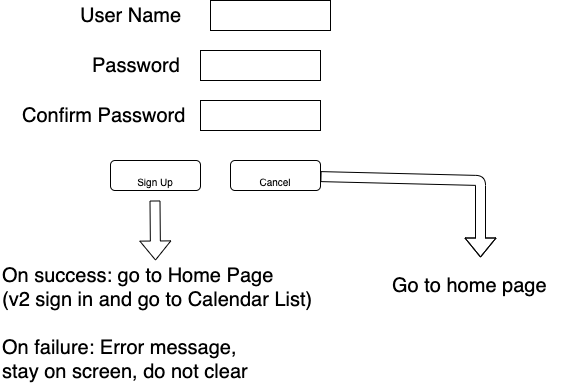

The diagram above was exported from draw.io. Its source (the exported page's mxGraphModel, read from the mxfile embedded in the PNG):
<mxGraphModel dx="946" dy="625" grid="1" gridSize="10" guides="1" tooltips="1" connect="1" arrows="1" fold="1" page="1" pageScale="1" pageWidth="850" pageHeight="1100" math="0" shadow="0">
  <root>
    <mxCell id="0" />
    <mxCell id="1" parent="0" />
    <mxCell id="xniOThQIis4SbMdHe_oR-2" value="" style="rounded=0;whiteSpace=wrap;html=1;" parent="1" vertex="1">
      <mxGeometry x="290" y="20" width="120" height="30" as="geometry" />
    </mxCell>
    <mxCell id="xniOThQIis4SbMdHe_oR-3" value="User Name" style="text;html=1;align=center;verticalAlign=middle;resizable=0;points=[];autosize=1;fontSize=20;" parent="1" vertex="1">
      <mxGeometry x="150" y="20" width="120" height="30" as="geometry" />
    </mxCell>
    <mxCell id="xniOThQIis4SbMdHe_oR-4" value="" style="rounded=0;whiteSpace=wrap;html=1;" parent="1" vertex="1">
      <mxGeometry x="280" y="70" width="120" height="30" as="geometry" />
    </mxCell>
    <mxCell id="xniOThQIis4SbMdHe_oR-5" value="Password" style="text;html=1;align=left;verticalAlign=middle;resizable=0;points=[];autosize=1;fontSize=20;" parent="1" vertex="1">
      <mxGeometry x="170" y="70" width="100" height="30" as="geometry" />
    </mxCell>
    <mxCell id="xniOThQIis4SbMdHe_oR-9" value="&lt;font size=&quot;1&quot;&gt;Sign Up&lt;/font&gt;" style="rounded=1;whiteSpace=wrap;html=1;strokeColor=#000000;fontSize=30;" parent="1" vertex="1">
      <mxGeometry x="190" y="180" width="90" height="30" as="geometry" />
    </mxCell>
    <mxCell id="xniOThQIis4SbMdHe_oR-10" value="&lt;font size=&quot;1&quot;&gt;Cancel&lt;/font&gt;" style="rounded=1;whiteSpace=wrap;html=1;strokeColor=#000000;fontSize=30;" parent="1" vertex="1">
      <mxGeometry x="310" y="180" width="90" height="30" as="geometry" />
    </mxCell>
    <mxCell id="xniOThQIis4SbMdHe_oR-11" value="" style="shape=flexArrow;endArrow=classic;html=1;fontSize=20;" parent="1" edge="1">
      <mxGeometry width="50" height="50" relative="1" as="geometry">
        <mxPoint x="234.5" y="220" as="sourcePoint" />
        <mxPoint x="235" y="280" as="targetPoint" />
      </mxGeometry>
    </mxCell>
    <mxCell id="xniOThQIis4SbMdHe_oR-12" value="" style="shape=flexArrow;endArrow=classic;html=1;fontSize=20;" parent="1" source="xniOThQIis4SbMdHe_oR-10" edge="1">
      <mxGeometry width="50" height="50" relative="1" as="geometry">
        <mxPoint x="349.5" y="220" as="sourcePoint" />
        <mxPoint x="560" y="277" as="targetPoint" />
        <Array as="points">
          <mxPoint x="560" y="200" />
        </Array>
      </mxGeometry>
    </mxCell>
    <mxCell id="xniOThQIis4SbMdHe_oR-13" value="On success: go to Home Page&lt;br&gt;(v2 sign in and go to Calendar List)&lt;br&gt;&lt;div&gt;&lt;span&gt;&lt;br&gt;&lt;/span&gt;&lt;/div&gt;&lt;div&gt;&lt;span&gt;On failure: Error message,&lt;/span&gt;&lt;/div&gt;&lt;div&gt;&lt;span&gt;stay on screen, do not clear&lt;/span&gt;&lt;/div&gt;" style="text;html=1;align=left;verticalAlign=middle;resizable=0;points=[];autosize=1;fontSize=20;" parent="1" vertex="1">
      <mxGeometry x="80" y="278" width="330" height="130" as="geometry" />
    </mxCell>
    <mxCell id="xniOThQIis4SbMdHe_oR-14" value="Go to home page" style="text;html=1;align=left;verticalAlign=middle;resizable=0;points=[];autosize=1;fontSize=20;" parent="1" vertex="1">
      <mxGeometry x="470" y="290" width="170" height="30" as="geometry" />
    </mxCell>
    <mxCell id="kSbkuhOXPo5o1DNpL99q-1" value="" style="rounded=0;whiteSpace=wrap;html=1;" parent="1" vertex="1">
      <mxGeometry x="280" y="120" width="120" height="30" as="geometry" />
    </mxCell>
    <mxCell id="kSbkuhOXPo5o1DNpL99q-2" value="Confirm Password" style="text;html=1;align=left;verticalAlign=middle;resizable=0;points=[];autosize=1;fontSize=20;" parent="1" vertex="1">
      <mxGeometry x="100" y="120" width="180" height="30" as="geometry" />
    </mxCell>
  </root>
</mxGraphModel>